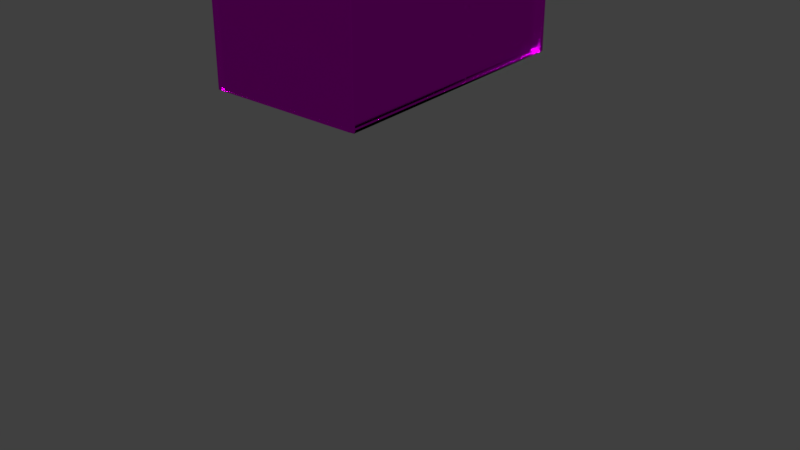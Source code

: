 # Source: drawer.blend  (saved by Blender 2.79.0; exported with 4.5.12 LTS)
import bpy
from mathutils import Matrix  # noqa: F401  (used for matrix-valued properties, if any)

bpy.ops.wm.read_factory_settings(use_empty=True)
scene = bpy.context.scene
scene.name = 'Scene'

# ---- collections
col_collection_1 = bpy.data.collections.new('Collection 1'); scene.collection.children.link(col_collection_1)

# ---- images (referenced by path relative to the original .blend; pixels are not part of the script)
import os
ASSET_DIR = os.environ.get("B2B_ASSET_DIR", "")  # directory of the original .blend (textures are referenced by path, not embedded)
HERE = os.path.dirname(os.path.abspath(__file__))  # packed textures are extracted next to this script under _unpacked/

def load_image(name, relpath, width, height, colorspace="sRGB"):
    """Load a texture the original file referenced (path relative to the .blend, or extracted next to this script)."""
    p = next((c for c in (os.path.join(HERE, relpath), os.path.join(ASSET_DIR, relpath)) if relpath and os.path.exists(c)), "")
    if p:
        img = bpy.data.images.load(p, check_existing=True)
        img.name = name
    else:  # same state as the original file: an image datablock whose file is absent (Cycles renders it pink)
        img = bpy.data.images.new(name, width, height)
        img.source = "FILE"
        img.filepath = "//" + (relpath or name)
    img.colorspace_settings.name = colorspace
    return img
img_wood_textures_1_jpg_001 = load_image('Wood-Textures-1.jpg.001', 'Wood-Textures-1.jpg', 1024, 1024, 'sRGB')

# ---- materials (node trees are filled in below, after node groups)
mat_material_001 = bpy.data.materials.new('Material.001')
mat_material_001.alpha_threshold = 0.0
mat_material_001.roughness = 0.5

# ---- material node trees
mat_material_001.use_nodes = True; mat_material_001.node_tree.nodes.clear()
_N = mat_material_001.node_tree.nodes; _L = mat_material_001.node_tree.links
n0 = _N.new('ShaderNodeOutputMaterial'); n0.name = 'Material Output'; n0.location = (300, 300)
n1 = _N.new('ShaderNodeTexImage'); n1.name = 'Image Texture'; n1.location = (-180, 300)
n1.width = 140
n1.image = img_wood_textures_1_jpg_001
n2 = _N.new('ShaderNodeBsdfAnisotropic'); n2.name = 'Glossy BSDF'; n2.location = (10, 300)
n2.distribution = 'GGX'
n2.inputs[1].default_value = 0.1892
_L.new(n2.outputs[0], n0.inputs[0])
_L.new(n1.outputs[0], n2.inputs[0])
n0.is_active_output = True

# ---- world
world_world = bpy.data.worlds.new('World'); scene.world = world_world
world_world.use_nodes = True; world_world.node_tree.nodes.clear()
_N = world_world.node_tree.nodes; _L = world_world.node_tree.links
n0 = _N.new('ShaderNodeAddShader'); n0.name = 'Add Shader'; n0.location = (80, 140)
n1 = _N.new('ShaderNodeOutputWorld'); n1.name = 'World Output'; n1.location = (300, 300)
n2 = _N.new('ShaderNodeBackground'); n2.name = 'Background'; n2.location = (10, 300)
n2.inputs[0].default_value = (0.05088, 0.05088, 0.05088, 1.0)
_L.new(n2.outputs[0], n1.inputs[0])
n1.is_active_output = True
world_world.color = (0.05088, 0.05088, 0.05088)
world_world.use_sun_shadow = False
world_world.sun_shadow_jitter_overblur = 0.0
world_world.cycles.sampling_method = 'MANUAL'

# ---- meshes
me_cube_003 = bpy.data.meshes.new('Cube.003')
me_cube_003.from_pydata([(1.0, -1.0, 1.0), (1.0, 1.0, 1.0), (0.5443, 1.0, 0.9765), (0.5443, -1.0, 1.0), (1.0, -1.0, 0.5313), (0.5443, 1.0, 0.5078), (0.5443, -1.0, 0.5313), (1.0, 1.0, 0.5313), (0.7519, 1.246, -1.167), (0.5643, 1.0, 0.5088), (0.5643, -1.0, 0.5313), (0.9784, 1.0, 0.5301), (0.9784, -1.0, 0.5313), (1.0, 0.9704, 1.0), (1.0, 0.9704, 0.5313), (0.5443, 0.9704, 0.9765), (0.5443, 0.9704, 0.5078), (0.9845, 1.0, 1.0), (0.9845, -1.0, 1.0), (0.9845, 1.0, 0.5313), (0.9845, -1.0, 0.5313), (0.5443, 1.0, 0.5078), (0.5443, -1.0, 0.5313), (0.5443, 1.0, 0.9765), (0.5443, -1.0, 1.0), (0.5524, 1.0, 0.5078), (0.5524, -1.0, 0.5313), (0.5524, 1.0, 0.9765), (0.5524, -1.0, 1.0), (1.0, -0.9815, 1.0), (1.0, -0.9815, 0.5313), (0.5443, -0.9815, 1.0), (0.5443, -0.9815, 0.5313)], [], [(4, 7, 19, 20), (3, 6, 32, 31), (6, 3, 24, 22), (11, 9, 10, 12), (7, 11, 12, 4), (2, 1, 13, 15), (6, 5, 9, 10), (14, 16, 15, 13), (1, 7, 14, 13), (5, 2, 15, 16), (7, 5, 16, 14), (19, 17, 18, 20), (7, 1, 17, 19), (0, 4, 20, 18), (1, 0, 18, 17), (22, 24, 28, 26), (5, 6, 22, 21), (2, 5, 21, 23), (3, 2, 23, 24), (27, 25, 26, 28), (21, 22, 26, 25), (23, 21, 25, 27), (24, 23, 27, 28), (30, 29, 31, 32), (6, 4, 30, 32), (4, 0, 29, 30), (0, 3, 31, 29)])
_uv = me_cube_003.uv_layers.new(name='UVMap')
_uv.uv.foreach_set('vector', [0.0, -1.0, 0.0, 0.0, 0.0, 0.0, 0.0, -1.0, -1.0, 0.382, -1.0, 0.1477, -1.0, 0.1477, -1.0, 0.382, -1.0, 0.1477, -1.0, 0.382, -1.0, 0.382, -1.0, 0.1477, 0.9892, 0.0, 0.7822, 0.0, 0.7822, -1.0, 0.9892, -1.0, 0.0, 0.0, -0.01081, 0.0, -0.01081, -1.0, 0.0, -1.0, 0.0, 0.0, 0.0, 0.0, 0.0, 0.0, 0.0, 0.0, -1.0, 0.1477, 0.0, 0.1359, 0.7822, 0.0, 0.7822, -1.0, 0.0, 0.1477, 0.0, 0.1359, 0.0, 0.3703, 0.0, 0.382, 0.0, 0.382, 0.0, 0.1477, 0.0, 0.1477, 0.0, 0.382, 0.0, 0.1359, 0.0, 0.3703, 0.0, 0.3703, 0.0, 0.1359, 0.0, 0.0, 0.0, 0.0, 0.0, 0.0, 0.0, 0.0, 0.0, 0.1477, 0.0, 0.382, -1.0, 0.382, -1.0, 0.1477, 0.0, 0.1477, 0.0, 0.382, 0.0, 0.382, 0.0, 0.1477, -1.0, 0.382, -1.0, 0.1477, -1.0, 0.1477, -1.0, 0.382, 0.0, 0.0, 0.0, 0.0, 0.0, 0.0, 0.0, 0.0, -1.0, 0.1477, -1.0, 0.382, -1.0, 0.382, -1.0, 0.1477, 0.0, 0.1359, -1.0, 0.1477, -1.0, 0.1477, 0.0, 0.1359, 0.0, 0.3703, 0.0, 0.1359, 0.0, 0.1359, 0.0, 0.3703, 0.0, 0.0, 0.0, 0.0, 0.0, 0.0, 0.0, 0.0, 0.0, 0.3703, 0.0, 0.1359, -1.0, 0.1477, -1.0, 0.382, 0.0, 0.1359, -1.0, 0.1477, -1.0, 0.1477, 0.0, 0.1359, 0.0, 0.3703, 0.0, 0.1359, 0.0, 0.1359, 0.0, 0.3703, 0.0, 0.0, 0.0, 0.0, 0.0, 0.0, 0.0, 0.0, -1.0, 0.1477, -1.0, 0.382, -1.0, 0.382, -1.0, 0.1477, 0.0, 0.0, 0.0, 0.0, 0.0, 0.0, 0.0, 0.0, -1.0, 0.1477, -1.0, 0.382, -1.0, 0.382, -1.0, 0.1477, 0.0, 0.0, 0.0, 0.0, 0.0, 0.0, 0.0, 0.0])
me_cube_003.materials.append(mat_material_001)
me_cube_003.materials.append(None)
me_cube_003.use_remesh_preserve_volume = False
me_cube_003.use_remesh_preserve_attributes = False
me_cube_003.use_mirror_vertex_groups = False
me_cube_003.update()

# ---- objects
ob_drawer = bpy.data.objects.new('Drawer', me_cube_003)

# ---- transforms, parenting, visibility, modifiers, constraints
ob_drawer.location = (3.73, 4.04, -89.65)
ob_drawer.scale = (115.0, 45.0, 90.0)
ob_drawer.lineart.crease_threshold = 0.0
_m = ob_drawer.modifiers.new('Bevel', 'BEVEL')
_m.width = 0.2
_m.width_pct = 0.2
_m.segments = 7
_m.limit_method = 'NONE'
_m.spread = 0.0

# ---- collection membership
col_collection_1.objects.link(ob_drawer)

# ---- scene / render settings (as saved in the file)
scene.frame_start = 1; scene.frame_end = 250; scene.frame_set(119)
scene.render.engine = 'CYCLES'
scene.render.resolution_percentage = 50
scene.render.dither_intensity = 0.0
scene.cycles.use_denoising = False
scene.cycles.samples = 128
scene.cycles.sampling_pattern = 'TABULATED_SOBOL'
scene.cycles.use_adaptive_sampling = False
scene.cycles.use_light_tree = False
scene.cycles.blur_glossy = 0.0
scene.cycles.sample_clamp_indirect = 0.0
scene.view_settings.view_transform = 'Standard'
bpy.context.view_layer.update()

# ---- added for rendering (the .blend has no active camera and no usable light): camera, sun
cam_auto = bpy.data.cameras.new('AutoCamera')
cam_auto.lens = 50.0
cam_auto.sensor_width = 36.0
cam_auto.clip_end = 3666.81
ob_auto_camera = bpy.data.objects.new('AutoCamera', cam_auto)
scene.collection.objects.link(ob_auto_camera)
ob_auto_camera.location = (301.466, -241.14, 69.9906)
ob_auto_camera.rotation_euler = (1.09748, -7.21219e-08, 0.694738)
scene.camera = ob_auto_camera
light_auto_sun = bpy.data.lights.new('AutoSun', 'SUN')
light_auto_sun.energy = 3.0
light_auto_sun.angle = 0.0523599
ob_auto_sun = bpy.data.objects.new('AutoSun', light_auto_sun)
scene.collection.objects.link(ob_auto_sun)
ob_auto_sun.rotation_euler = (0.872665, 0.174533, 0.523599)
bpy.context.view_layer.update()
